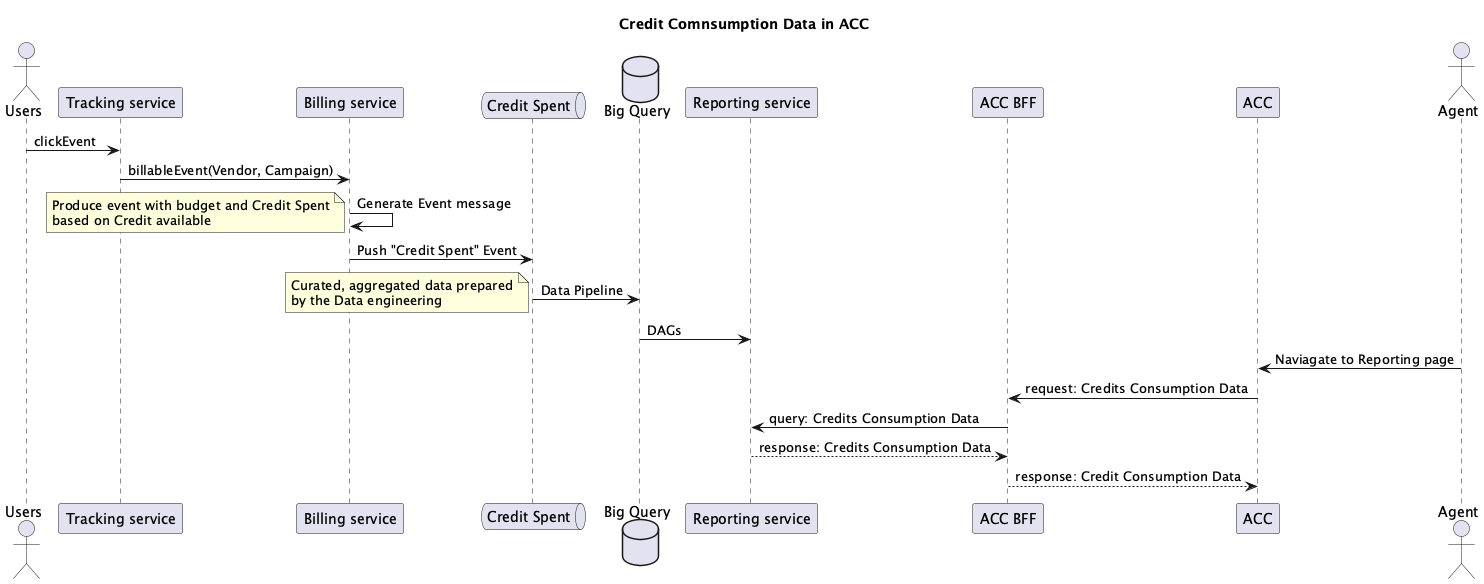

The diagram above was rendered by PlantUML. Its source (embedded in the PNG):
@startuml
title "Credit Comnsumption Data in ACC"

actor Users

participant "Tracking service" as TS
participant "Billing service" as BS


queue "Credit Spent" as ASA
database    "Big Query"    as GBQ

participant "Reporting service" as RS

participant "ACC BFF" as BFF
participant "ACC" as ACC
actor Agent



Users -> TS: clickEvent
TS -> BS: billableEvent(Vendor, Campaign)

BS -> BS: Generate Event message
note left
  Produce event with budget and Credit Spent
  based on Credit available
end note
BS -> ASA: Push "Credit Spent" Event

ASA -> GBQ: Data Pipeline

note left
Curated, aggregated data prepared
by the Data engineering
end note

GBQ -> RS: DAGs

Agent -> ACC: Naviagate to Reporting page
ACC -> BFF: request: Credits Consumption Data
BFF -> RS: query: Credits Consumption Data
RS --> BFF: response: Credits Consumption Data
BFF --> ACC: response: Credit Consumption Data
@enduml